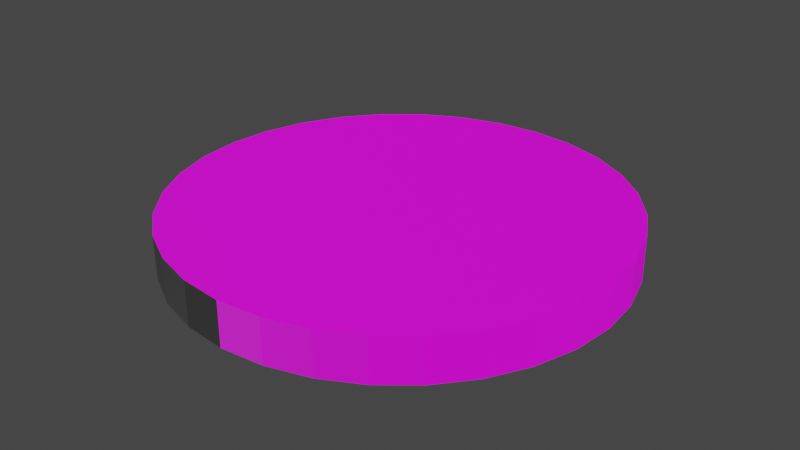 # Source: 3DChip.blend  (saved by Blender 2.83.19; exported with 4.5.12 LTS)
import bpy
from mathutils import Matrix  # noqa: F401  (used for matrix-valued properties, if any)

bpy.ops.wm.read_factory_settings(use_empty=True)
scene = bpy.context.scene
scene.name = 'Scene'

# ---- collections
col_collection = bpy.data.collections.new('Collection'); scene.collection.children.link(col_collection)

# ---- images (referenced by path relative to the original .blend; pixels are not part of the script)
import os
ASSET_DIR = os.environ.get("B2B_ASSET_DIR", "")  # directory of the original .blend (textures are referenced by path, not embedded)
HERE = os.path.dirname(os.path.abspath(__file__))  # packed textures are extracted next to this script under _unpacked/

def load_image(name, relpath, width, height, colorspace="sRGB"):
    """Load a texture the original file referenced (path relative to the .blend, or extracted next to this script)."""
    p = next((c for c in (os.path.join(HERE, relpath), os.path.join(ASSET_DIR, relpath)) if relpath and os.path.exists(c)), "")
    if p:
        img = bpy.data.images.load(p, check_existing=True)
        img.name = name
    else:  # same state as the original file: an image datablock whose file is absent (Cycles renders it pink)
        img = bpy.data.images.new(name, width, height)
        img.source = "FILE"
        img.filepath = "//" + (relpath or name)
    img.colorspace_settings.name = colorspace
    return img
img_chipalbedo_png = load_image('ChipAlbedo.png', 'ChipAlbedo.png', 1024, 1024, 'sRGB')
img_chipnormalmap_png = load_image('ChipNormalMap.png', 'ChipNormalMap.png', 1024, 1024, 'sRGB')

# ---- materials (node trees are filled in below, after node groups)
mat_material_001 = bpy.data.materials.new('Material.001')
mat_material_001.use_transparent_shadow = False

# ---- material node trees
mat_material_001.use_nodes = True; mat_material_001.node_tree.nodes.clear()
_N = mat_material_001.node_tree.nodes; _L = mat_material_001.node_tree.links
n0 = _N.new('ShaderNodeBsdfPrincipled'); n0.name = 'Principled BSDF'; n0.location = (10, 300)
n0.distribution = 'GGX'
n0.subsurface_method = 'BURLEY'
n0.inputs[3].default_value = 1.45
n0.inputs[27].default_value = (0.0, 0.0, 0.0, 1.0)
n0.inputs[28].default_value = 1.0
n1 = _N.new('ShaderNodeOutputMaterial'); n1.name = 'Material Output'; n1.location = (300, 300)
n2 = _N.new('ShaderNodeTexImage'); n2.name = 'Image Texture'; n2.location = (-280, 280)
n2.image = img_chipalbedo_png
n3 = _N.new('ShaderNodeTexImage'); n3.name = 'Image Texture.001'; n3.location = (-319, -177)
n3.image = img_chipnormalmap_png
_L.new(n0.outputs[0], n1.inputs[0])
_L.new(n2.outputs[0], n0.inputs[0])
_L.new(n3.outputs[0], n0.inputs[5])
n1.is_active_output = True

# ---- world
world_world = bpy.data.worlds.new('World'); scene.world = world_world
world_world.use_nodes = True; world_world.node_tree.nodes.clear()
_N = world_world.node_tree.nodes; _L = world_world.node_tree.links
n0 = _N.new('ShaderNodeOutputWorld'); n0.name = 'World Output'; n0.location = (300, 300)
n1 = _N.new('ShaderNodeBackground'); n1.name = 'Background'; n1.location = (10, 300)
n1.inputs[0].default_value = (0.05088, 0.05088, 0.05088, 1.0)
_L.new(n1.outputs[0], n0.inputs[0])
n0.is_active_output = True
world_world.color = (0.05088, 0.05088, 0.05088)
world_world.use_sun_shadow = False
world_world.sun_shadow_jitter_overblur = 0.0

# ---- meshes
me_cylinder = bpy.data.meshes.new('Cylinder')
me_cylinder.from_pydata([(0.0, 0.4, -0.04), (0.0, 0.4, 0.04), (0.07804, 0.3923, -0.04), (0.07804, 0.3923, 0.04), (0.1531, 0.3696, -0.04), (0.1531, 0.3696, 0.04), (0.2222, 0.3326, -0.04), (0.2222, 0.3326, 0.04), (0.2828, 0.2828, -0.04), (0.2828, 0.2828, 0.04), (0.3326, 0.2222, -0.04), (0.3326, 0.2222, 0.04), (0.3696, 0.1531, -0.04), (0.3696, 0.1531, 0.04), (0.3923, 0.07804, -0.04), (0.3923, 0.07804, 0.04), (0.4, 3.02e-08, -0.04), (0.4, 3.02e-08, 0.04), (0.3923, -0.07804, -0.04), (0.3923, -0.07804, 0.04), (0.3696, -0.1531, -0.04), (0.3696, -0.1531, 0.04), (0.3326, -0.2222, -0.04), (0.3326, -0.2222, 0.04), (0.2828, -0.2828, -0.04), (0.2828, -0.2828, 0.04), (0.2222, -0.3326, -0.04), (0.2222, -0.3326, 0.04), (0.1531, -0.3696, -0.04), (0.1531, -0.3696, 0.04), (0.07804, -0.3923, -0.04), (0.07804, -0.3923, 0.04), (-1.303e-07, -0.4, -0.04), (-1.303e-07, -0.4, 0.04), (-0.07804, -0.3923, -0.04), (-0.07804, -0.3923, 0.04), (-0.1531, -0.3696, -0.04), (-0.1531, -0.3696, 0.04), (-0.2222, -0.3326, -0.04), (-0.2222, -0.3326, 0.04), (-0.2828, -0.2828, -0.04), (-0.2828, -0.2828, 0.04), (-0.3326, -0.2222, -0.04), (-0.3326, -0.2222, 0.04), (-0.3696, -0.1531, -0.04), (-0.3696, -0.1531, 0.04), (-0.3923, -0.07804, -0.04), (-0.3923, -0.07804, 0.04), (-0.4, 3.862e-07, -0.04), (-0.4, 3.862e-07, 0.04), (-0.3923, 0.07804, -0.04), (-0.3923, 0.07804, 0.04), (-0.3696, 0.1531, -0.04), (-0.3696, 0.1531, 0.04), (-0.3326, 0.2222, -0.04), (-0.3326, 0.2222, 0.04), (-0.2828, 0.2828, -0.04), (-0.2828, 0.2828, 0.04), (-0.2222, 0.3326, -0.04), (-0.2222, 0.3326, 0.04), (-0.1531, 0.3696, -0.04), (-0.1531, 0.3696, 0.04), (-0.07804, 0.3923, -0.04), (-0.07804, 0.3923, 0.04)], [], [(0, 1, 3, 2), (2, 3, 5, 4), (4, 5, 7, 6), (6, 7, 9, 8), (8, 9, 11, 10), (10, 11, 13, 12), (12, 13, 15, 14), (14, 15, 17, 16), (16, 17, 19, 18), (18, 19, 21, 20), (20, 21, 23, 22), (22, 23, 25, 24), (24, 25, 27, 26), (26, 27, 29, 28), (28, 29, 31, 30), (30, 31, 33, 32), (32, 33, 35, 34), (34, 35, 37, 36), (36, 37, 39, 38), (38, 39, 41, 40), (40, 41, 43, 42), (42, 43, 45, 44), (44, 45, 47, 46), (46, 47, 49, 48), (48, 49, 51, 50), (50, 51, 53, 52), (52, 53, 55, 54), (54, 55, 57, 56), (56, 57, 59, 58), (58, 59, 61, 60), (3, 1, 63, 61, 59, 57, 55, 53, 51, 49, 47, 45, 43, 41, 39, 37, 35, 33, 31, 29, 27, 25, 23, 21, 19, 17, 15, 13, 11, 9, 7, 5), (60, 61, 63, 62), (62, 63, 1, 0), (0, 2, 4, 6, 8, 10, 12, 14, 16, 18, 20, 22, 24, 26, 28, 30, 32, 34, 36, 38, 40, 42, 44, 46, 48, 50, 52, 54, 56, 58, 60, 62)])
_uv = me_cylinder.uv_layers.new(name='UVMap')
_uv.uv.foreach_set('vector', [1.0, 0.7434, 1.0, 0.7566, 0.9688, 0.7566, 0.9688, 0.7434, 0.9688, 0.7434, 0.9688, 0.7566, 0.9375, 0.7566, 0.9375, 0.7434, 0.9375, 0.7434, 0.9375, 0.7566, 0.9062, 0.7566, 0.9062, 0.7434, 0.9062, 0.7434, 0.9062, 0.7566, 0.875, 0.7566, 0.875, 0.7434, 0.875, 0.7434, 0.875, 0.7566, 0.8438, 0.7566, 0.8438, 0.7434, 0.8438, 0.7434, 0.8438, 0.7566, 0.8125, 0.7566, 0.8125, 0.7434, 0.8125, 0.7434, 0.8125, 0.7566, 0.7812, 0.7566, 0.7812, 0.7434, 0.7812, 0.7434, 0.7812, 0.7566, 0.75, 0.7566, 0.75, 0.7434, 0.75, 0.7434, 0.75, 0.7566, 0.7188, 0.7566, 0.7188, 0.7434, 0.7188, 0.7434, 0.7188, 0.7566, 0.6875, 0.7566, 0.6875, 0.7434, 0.6875, 0.7434, 0.6875, 0.7566, 0.6562, 0.7566, 0.6562, 0.7434, 0.6562, 0.7434, 0.6562, 0.7566, 0.625, 0.7566, 0.625, 0.7434, 0.625, 0.7434, 0.625, 0.7566, 0.5938, 0.7566, 0.5938, 0.7434, 0.5938, 0.7434, 0.5938, 0.7566, 0.5625, 0.7566, 0.5625, 0.7434, 0.5625, 0.7434, 0.5625, 0.7566, 0.5312, 0.7566, 0.5312, 0.7434, 0.5312, 0.7434, 0.5312, 0.7566, 0.5, 0.7566, 0.5, 0.7434, 0.5, 0.7434, 0.5, 0.7566, 0.4688, 0.7566, 0.4688, 0.7434, 0.4688, 0.7434, 0.4688, 0.7566, 0.4375, 0.7566, 0.4375, 0.7434, 0.4375, 0.7434, 0.4375, 0.7566, 0.4062, 0.7566, 0.4062, 0.7434, 0.4062, 0.7434, 0.4062, 0.7566, 0.375, 0.7566, 0.375, 0.7434, 0.375, 0.7434, 0.375, 0.7566, 0.3438, 0.7566, 0.3438, 0.7434, 0.3438, 0.7434, 0.3438, 0.7566, 0.3125, 0.7566, 0.3125, 0.7434, 0.3125, 0.7434, 0.3125, 0.7566, 0.2812, 0.7566, 0.2812, 0.7434, 0.2812, 0.7434, 0.2812, 0.7566, 0.25, 0.7566, 0.25, 0.7434, 0.25, 0.7434, 0.25, 0.7566, 0.2188, 0.7566, 0.2188, 0.7434, 0.2188, 0.7434, 0.2188, 0.7566, 0.1875, 0.7566, 0.1875, 0.7434, 0.1875, 0.7434, 0.1875, 0.7566, 0.1562, 0.7566, 0.1562, 0.7434, 0.1562, 0.7434, 0.1562, 0.7566, 0.125, 0.7566, 0.125, 0.7434, 0.125, 0.7434, 0.125, 0.7566, 0.09375, 0.7566, 0.09375, 0.7434, 0.09375, 0.7434, 0.09375, 0.7566, 0.0625, 0.7566, 0.0625, 0.7434, 0.2968, 0.4854, 0.25, 0.49, 0.2032, 0.4854, 0.1582, 0.4717, 0.1167, 0.4496, 0.08029, 0.4197, 0.05045, 0.3833, 0.02827, 0.3418, 0.01461, 0.2968, 0.01, 0.25, 0.01461, 0.2032, 0.02827, 0.1582, 0.05045, 0.1167, 0.08029, 0.08029, 0.1167, 0.05045, 0.1582, 0.02827, 0.2032, 0.01461, 0.25, 0.01, 0.2968, 0.01461, 0.3418, 0.02827, 0.3833, 0.05045, 0.4197, 0.08029, 0.4496, 0.1167, 0.4717, 0.1582, 0.4854, 0.2032, 0.49, 0.25, 0.4854, 0.2968, 0.4717, 0.3418, 0.4496, 0.3833, 0.4197, 0.4197, 0.3833, 0.4496, 0.3418, 0.4717, 0.0625, 0.7434, 0.0625, 0.7566, 0.03125, 0.7566, 0.03125, 0.7434, 0.03125, 0.7434, 0.03125, 0.7566, 0.0, 0.7566, 0.0, 0.7434, 0.75, 0.49, 0.7968, 0.4854, 0.8418, 0.4717, 0.8833, 0.4496, 0.9197, 0.4197, 0.9496, 0.3833, 0.9717, 0.3418, 0.9854, 0.2968, 0.99, 0.25, 0.9854, 0.2032, 0.9717, 0.1582, 0.9496, 0.1167, 0.9197, 0.08029, 0.8833, 0.05045, 0.8418, 0.02827, 0.7968, 0.01461, 0.75, 0.01, 0.7032, 0.01461, 0.6582, 0.02827, 0.6167, 0.05045, 0.5803, 0.08029, 0.5504, 0.1167, 0.5283, 0.1582, 0.5146, 0.2032, 0.51, 0.25, 0.5146, 0.2968, 0.5283, 0.3418, 0.5504, 0.3833, 0.5803, 0.4197, 0.6167, 0.4496, 0.6582, 0.4717, 0.7032, 0.4854])
me_cylinder.materials.append(mat_material_001)
me_cylinder.use_remesh_fix_poles = True
me_cylinder.use_remesh_preserve_attributes = False
me_cylinder.use_mirror_vertex_groups = False
me_cylinder.update()

# ---- objects
ob_cylinder = bpy.data.objects.new('Cylinder', me_cylinder)

# ---- transforms, parenting, visibility, modifiers, constraints
ob_cylinder.location = (0.0, 0.0, 0.0)
ob_cylinder.lineart.crease_threshold = 0.0

# ---- collection membership
col_collection.objects.link(ob_cylinder)

# ---- scene / render settings (as saved in the file)
scene.frame_start = 1; scene.frame_end = 250; scene.frame_set(27)
scene.render.engine = 'BLENDER_EEVEE_NEXT'
scene.cycles.use_denoising = False
scene.cycles.samples = 128
scene.cycles.sampling_pattern = 'TABULATED_SOBOL'
scene.cycles.use_adaptive_sampling = False
scene.cycles.use_light_tree = False
scene.view_settings.view_transform = 'Filmic'
bpy.context.view_layer.update()

# ---- added for rendering (the .blend has no active camera and no usable light): camera, sun
cam_auto = bpy.data.cameras.new('AutoCamera')
cam_auto.lens = 50.0
cam_auto.sensor_width = 36.0
cam_auto.clip_end = 1000.0
ob_auto_camera = bpy.data.objects.new('AutoCamera', cam_auto)
scene.collection.objects.link(ob_auto_camera)
ob_auto_camera.location = (1.04939, -1.25926, 0.839509)
ob_auto_camera.rotation_euler = (1.09748, -7.21219e-08, 0.694738)
scene.camera = ob_auto_camera
light_auto_sun = bpy.data.lights.new('AutoSun', 'SUN')
light_auto_sun.energy = 3.0
light_auto_sun.angle = 0.0523599
ob_auto_sun = bpy.data.objects.new('AutoSun', light_auto_sun)
scene.collection.objects.link(ob_auto_sun)
ob_auto_sun.rotation_euler = (0.872665, 0.174533, 0.523599)
bpy.context.view_layer.update()
